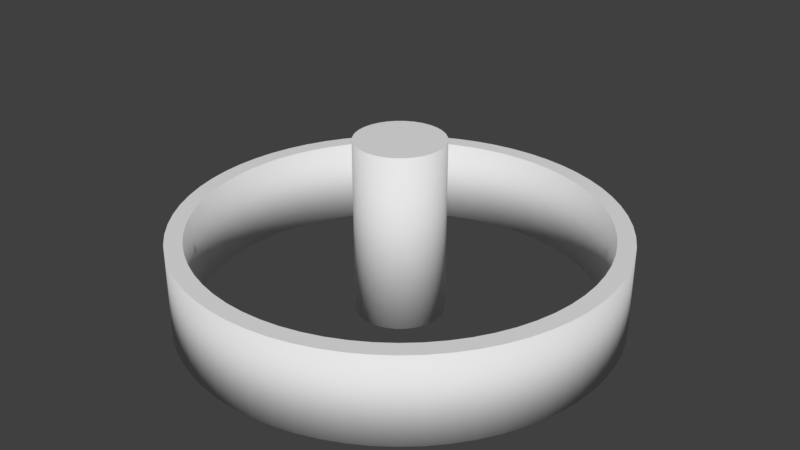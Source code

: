 # Source: City.blend  (saved by Blender 2.79.0; exported with 4.5.12 LTS)
import bpy
from mathutils import Matrix  # noqa: F401  (used for matrix-valued properties, if any)

bpy.ops.wm.read_factory_settings(use_empty=True)
scene = bpy.context.scene
scene.name = 'Scene'

# ---- collections
col_collection_1 = bpy.data.collections.new('Collection 1'); scene.collection.children.link(col_collection_1)

# ---- world
world_world = bpy.data.worlds.new('World'); scene.world = world_world
world_world.color = (0.05088, 0.05088, 0.05088)
world_world.use_sun_shadow = False
world_world.sun_shadow_jitter_overblur = 0.0
world_world.cycles.sampling_method = 'MANUAL'

# ---- meshes
me_wall = bpy.data.meshes.new('Wall')
me_wall.from_pydata([(3.371e-06, 4.604, 0.0), (3.371e-06, 4.604, 2.0), (0.4513, 4.582, 0.0), (0.4513, 4.582, 2.0), (0.8982, 4.516, 0.0), (0.8982, 4.516, 2.0), (1.336, 4.406, 0.0), (1.336, 4.406, 2.0), (1.762, 4.254, 0.0), (1.762, 4.254, 2.0), (2.17, 4.06, 0.0), (2.17, 4.06, 2.0), (2.558, 3.828, 0.0), (2.558, 3.828, 2.0), (2.921, 3.559, 0.0), (2.921, 3.559, 2.0), (3.256, 3.256, 0.0), (3.256, 3.256, 2.0), (3.559, 2.921, 0.0), (3.559, 2.921, 2.0), (3.828, 2.558, 0.0), (3.828, 2.558, 2.0), (4.06, 2.17, 0.0), (4.06, 2.17, 2.0), (4.254, 1.762, 0.0), (4.254, 1.762, 2.0), (4.406, 1.336, 0.0), (4.406, 1.336, 2.0), (4.516, 0.8982, 0.0), (4.516, 0.8982, 2.0), (4.582, 0.4513, 0.0), (4.582, 0.4513, 2.0), (4.604, 1.214e-07, 0.0), (4.604, 1.214e-07, 2.0), (4.582, -0.4513, 0.0), (4.582, -0.4513, 2.0), (4.516, -0.8982, 0.0), (4.516, -0.8982, 2.0), (4.406, -1.336, 0.0), (4.406, -1.336, 2.0), (4.254, -1.762, 0.0), (4.254, -1.762, 2.0), (4.06, -2.17, 0.0), (4.06, -2.17, 2.0), (3.828, -2.558, 0.0), (3.828, -2.558, 2.0), (3.559, -2.921, 0.0), (3.559, -2.921, 2.0), (3.256, -3.256, 0.0), (3.256, -3.256, 2.0), (2.921, -3.559, 0.0), (2.921, -3.559, 2.0), (2.558, -3.828, 0.0), (2.558, -3.828, 2.0), (2.17, -4.06, 0.0), (2.17, -4.06, 2.0), (1.762, -4.254, 0.0), (1.762, -4.254, 2.0), (1.336, -4.406, 0.0), (1.336, -4.406, 2.0), (0.8982, -4.516, 0.0), (0.8982, -4.516, 2.0), (0.4513, -4.582, 0.0), (0.4513, -4.582, 2.0), (-8.808e-07, -4.604, 0.0), (-8.808e-07, -4.604, 2.0), (-0.4513, -4.582, 0.0), (-0.4513, -4.582, 2.0), (-0.8982, -4.516, 0.0), (-0.8982, -4.516, 2.0), (-1.336, -4.406, 0.0), (-1.336, -4.406, 2.0), (-1.762, -4.254, 0.0), (-1.762, -4.254, 2.0), (-2.17, -4.06, 0.0), (-2.17, -4.06, 2.0), (-2.558, -3.828, 0.0), (-2.558, -3.828, 2.0), (-2.921, -3.559, 0.0), (-2.921, -3.559, 2.0), (-3.256, -3.256, 0.0), (-3.256, -3.256, 2.0), (-3.559, -2.921, 0.0), (-3.559, -2.921, 2.0), (-3.828, -2.558, 0.0), (-3.828, -2.558, 2.0), (-4.06, -2.17, 0.0), (-4.06, -2.17, 2.0), (-4.254, -1.762, 0.0), (-4.254, -1.762, 2.0), (-4.406, -1.336, 0.0), (-4.406, -1.336, 2.0), (-4.516, -0.8982, 0.0), (-4.516, -0.8982, 2.0), (-4.582, -0.4513, 0.0), (-4.582, -0.4513, 2.0), (-4.604, -1.119e-06, 0.0), (-4.604, -1.119e-06, 2.0), (-4.582, 0.4513, 0.0), (-4.582, 0.4513, 2.0), (-4.516, 0.8982, 0.0), (-4.516, 0.8982, 2.0), (-4.406, 1.336, 0.0), (-4.406, 1.336, 2.0), (-4.254, 1.762, 0.0), (-4.254, 1.762, 2.0), (-4.06, 2.17, 0.0), (-4.06, 2.17, 2.0), (-3.828, 2.558, 0.0), (-3.828, 2.558, 2.0), (-3.559, 2.921, 0.0), (-3.559, 2.921, 2.0), (-3.256, 3.256, 0.0), (-3.256, 3.256, 2.0), (-2.921, 3.559, 0.0), (-2.921, 3.559, 2.0), (-2.558, 3.828, 0.0), (-2.558, 3.828, 2.0), (-2.17, 4.06, 0.0), (-2.17, 4.06, 2.0), (-1.762, 4.254, 0.0), (-1.762, 4.254, 2.0), (-1.336, 4.406, 0.0), (-1.336, 4.406, 2.0), (-0.8982, 4.516, 0.0), (-0.8982, 4.516, 2.0), (-0.4513, 4.582, 0.0), (-0.4513, 4.582, 2.0), (2.941e-06, 5.0, 0.0), (0.4901, 4.976, 0.0), (0.4901, 4.976, 2.0), (2.941e-06, 5.0, 2.0), (0.9755, 4.904, 0.0), (0.9755, 4.904, 2.0), (1.451, 4.785, 0.0), (1.451, 4.785, 2.0), (1.913, 4.619, 0.0), (1.913, 4.619, 2.0), (2.357, 4.41, 0.0), (2.357, 4.41, 2.0), (2.778, 4.157, 0.0), (2.778, 4.157, 2.0), (3.172, 3.865, 0.0), (3.172, 3.865, 2.0), (3.536, 3.536, 0.0), (3.536, 3.536, 2.0), (3.865, 3.172, 0.0), (3.865, 3.172, 2.0), (4.157, 2.778, 0.0), (4.157, 2.778, 2.0), (4.41, 2.357, 0.0), (4.41, 2.357, 2.0), (4.619, 1.913, 0.0), (4.619, 1.913, 2.0), (4.785, 1.451, 0.0), (4.785, 1.451, 2.0), (4.904, 0.9755, 0.0), (4.904, 0.9755, 2.0), (4.976, 0.4901, 0.0), (4.976, 0.4901, 2.0), (5.0, 1.192e-07, 0.0), (5.0, 1.192e-07, 2.0), (4.976, -0.4901, 0.0), (4.976, -0.4901, 2.0), (4.904, -0.9755, 0.0), (4.904, -0.9755, 2.0), (4.785, -1.451, 0.0), (4.785, -1.451, 2.0), (4.619, -1.913, 0.0), (4.619, -1.913, 2.0), (4.41, -2.357, 0.0), (4.41, -2.357, 2.0), (4.157, -2.778, 0.0), (4.157, -2.778, 2.0), (3.865, -3.172, 0.0), (3.865, -3.172, 2.0), (3.536, -3.536, 0.0), (3.536, -3.536, 2.0), (3.172, -3.865, 0.0), (3.172, -3.865, 2.0), (2.778, -4.157, 0.0), (2.778, -4.157, 2.0), (2.357, -4.41, 0.0), (2.357, -4.41, 2.0), (1.913, -4.619, 0.0), (1.913, -4.619, 2.0), (1.451, -4.785, 0.0), (1.451, -4.785, 2.0), (0.9755, -4.904, 0.0), (0.9755, -4.904, 2.0), (0.4901, -4.976, 0.0), (0.4901, -4.976, 2.0), (-1.073e-06, -5.0, 0.0), (-1.073e-06, -5.0, 2.0), (-0.4901, -4.976, 0.0), (-0.4901, -4.976, 2.0), (-0.9755, -4.904, 0.0), (-0.9755, -4.904, 2.0), (-1.451, -4.785, 0.0), (-1.451, -4.785, 2.0), (-1.913, -4.619, 0.0), (-1.913, -4.619, 2.0), (-2.357, -4.41, 0.0), (-2.357, -4.41, 2.0), (-2.778, -4.157, 0.0), (-2.778, -4.157, 2.0), (-3.172, -3.865, 0.0), (-3.172, -3.865, 2.0), (-3.536, -3.536, 0.0), (-3.536, -3.536, 2.0), (-3.865, -3.172, 0.0), (-3.865, -3.172, 2.0), (-4.157, -2.778, 0.0), (-4.157, -2.778, 2.0), (-4.41, -2.357, 0.0), (-4.41, -2.357, 2.0), (-4.619, -1.913, 0.0), (-4.619, -1.913, 2.0), (-4.785, -1.451, 0.0), (-4.785, -1.451, 2.0), (-4.904, -0.9755, 0.0), (-4.904, -0.9755, 2.0), (-4.976, -0.4901, 0.0), (-4.976, -0.4901, 2.0), (-5.0, -1.311e-06, 0.0), (-5.0, -1.311e-06, 2.0), (-4.976, 0.4901, 0.0), (-4.976, 0.4901, 2.0), (-4.904, 0.9754, 0.0), (-4.904, 0.9754, 2.0), (-4.785, 1.451, 0.0), (-4.785, 1.451, 2.0), (-4.619, 1.913, 0.0), (-4.619, 1.913, 2.0), (-4.41, 2.357, 0.0), (-4.41, 2.357, 2.0), (-4.157, 2.778, 0.0), (-4.157, 2.778, 2.0), (-3.865, 3.172, 0.0), (-3.865, 3.172, 2.0), (-3.536, 3.536, 0.0), (-3.536, 3.536, 2.0), (-3.172, 3.865, 0.0), (-3.172, 3.865, 2.0), (-2.778, 4.157, 0.0), (-2.778, 4.157, 2.0), (-2.357, 4.41, 0.0), (-2.357, 4.41, 2.0), (-1.913, 4.619, 0.0), (-1.913, 4.619, 2.0), (-1.451, 4.785, 0.0), (-1.451, 4.785, 2.0), (-0.9755, 4.904, 0.0), (-0.9755, 4.904, 2.0), (-0.4901, 4.976, 0.0), (-0.4901, 4.976, 2.0)], [], [(128, 131, 130, 129), (129, 130, 133, 132), (132, 133, 135, 134), (134, 135, 137, 136), (136, 137, 139, 138), (138, 139, 141, 140), (140, 141, 143, 142), (142, 143, 145, 144), (144, 145, 147, 146), (146, 147, 149, 148), (148, 149, 151, 150), (150, 151, 153, 152), (152, 153, 155, 154), (154, 155, 157, 156), (156, 157, 159, 158), (158, 159, 161, 160), (160, 161, 163, 162), (162, 163, 165, 164), (164, 165, 167, 166), (166, 167, 169, 168), (168, 169, 171, 170), (170, 171, 173, 172), (172, 173, 175, 174), (174, 175, 177, 176), (176, 177, 179, 178), (178, 179, 181, 180), (180, 181, 183, 182), (182, 183, 185, 184), (184, 185, 187, 186), (186, 187, 189, 188), (188, 189, 191, 190), (190, 191, 193, 192), (192, 193, 195, 194), (194, 195, 197, 196), (196, 197, 199, 198), (198, 199, 201, 200), (200, 201, 203, 202), (202, 203, 205, 204), (204, 205, 207, 206), (206, 207, 209, 208), (208, 209, 211, 210), (210, 211, 213, 212), (212, 213, 215, 214), (214, 215, 217, 216), (216, 217, 219, 218), (218, 219, 221, 220), (220, 221, 223, 222), (222, 223, 225, 224), (224, 225, 227, 226), (226, 227, 229, 228), (228, 229, 231, 230), (230, 231, 233, 232), (232, 233, 235, 234), (234, 235, 237, 236), (236, 237, 239, 238), (238, 239, 241, 240), (240, 241, 243, 242), (242, 243, 245, 244), (244, 245, 247, 246), (246, 247, 249, 248), (248, 249, 251, 250), (250, 251, 253, 252), (126, 127, 125, 124), (252, 253, 255, 254), (254, 255, 131, 128), (0, 1, 127, 126), (2, 0, 128, 129), (1, 3, 130, 131), (4, 2, 129, 132), (3, 5, 133, 130), (6, 4, 132, 134), (5, 7, 135, 133), (8, 6, 134, 136), (7, 9, 137, 135), (10, 8, 136, 138), (9, 11, 139, 137), (12, 10, 138, 140), (11, 13, 141, 139), (14, 12, 140, 142), (13, 15, 143, 141), (16, 14, 142, 144), (15, 17, 145, 143), (18, 16, 144, 146), (17, 19, 147, 145), (20, 18, 146, 148), (19, 21, 149, 147), (22, 20, 148, 150), (21, 23, 151, 149), (24, 22, 150, 152), (23, 25, 153, 151), (26, 24, 152, 154), (25, 27, 155, 153), (28, 26, 154, 156), (27, 29, 157, 155), (30, 28, 156, 158), (29, 31, 159, 157), (32, 30, 158, 160), (31, 33, 161, 159), (34, 32, 160, 162), (33, 35, 163, 161), (36, 34, 162, 164), (35, 37, 165, 163), (38, 36, 164, 166), (37, 39, 167, 165), (40, 38, 166, 168), (39, 41, 169, 167), (42, 40, 168, 170), (41, 43, 171, 169), (44, 42, 170, 172), (43, 45, 173, 171), (46, 44, 172, 174), (45, 47, 175, 173), (48, 46, 174, 176), (47, 49, 177, 175), (50, 48, 176, 178), (49, 51, 179, 177), (52, 50, 178, 180), (51, 53, 181, 179), (54, 52, 180, 182), (53, 55, 183, 181), (56, 54, 182, 184), (55, 57, 185, 183), (58, 56, 184, 186), (57, 59, 187, 185), (60, 58, 186, 188), (59, 61, 189, 187), (62, 60, 188, 190), (61, 63, 191, 189), (64, 62, 190, 192), (63, 65, 193, 191), (66, 64, 192, 194), (65, 67, 195, 193), (68, 66, 194, 196), (67, 69, 197, 195), (70, 68, 196, 198), (69, 71, 199, 197), (72, 70, 198, 200), (71, 73, 201, 199), (74, 72, 200, 202), (73, 75, 203, 201), (76, 74, 202, 204), (75, 77, 205, 203), (78, 76, 204, 206), (77, 79, 207, 205), (80, 78, 206, 208), (79, 81, 209, 207), (82, 80, 208, 210), (81, 83, 211, 209), (84, 82, 210, 212), (83, 85, 213, 211), (86, 84, 212, 214), (85, 87, 215, 213), (88, 86, 214, 216), (87, 89, 217, 215), (90, 88, 216, 218), (89, 91, 219, 217), (92, 90, 218, 220), (91, 93, 221, 219), (94, 92, 220, 222), (93, 95, 223, 221), (96, 94, 222, 224), (95, 97, 225, 223), (98, 96, 224, 226), (97, 99, 227, 225), (100, 98, 226, 228), (99, 101, 229, 227), (102, 100, 228, 230), (101, 103, 231, 229), (104, 102, 230, 232), (103, 105, 233, 231), (106, 104, 232, 234), (105, 107, 235, 233), (108, 106, 234, 236), (107, 109, 237, 235), (110, 108, 236, 238), (109, 111, 239, 237), (112, 110, 238, 240), (111, 113, 241, 239), (114, 112, 240, 242), (113, 115, 243, 241), (116, 114, 242, 244), (115, 117, 245, 243), (118, 116, 244, 246), (117, 119, 247, 245), (120, 118, 246, 248), (119, 121, 249, 247), (122, 120, 248, 250), (121, 123, 251, 249), (124, 122, 250, 252), (123, 125, 253, 251), (126, 124, 252, 254), (125, 127, 255, 253), (0, 126, 254, 128), (127, 1, 131, 255), (124, 125, 123, 122), (122, 123, 121, 120), (120, 121, 119, 118), (118, 119, 117, 116), (116, 117, 115, 114), (114, 115, 113, 112), (112, 113, 111, 110), (110, 111, 109, 108), (108, 109, 107, 106), (106, 107, 105, 104), (104, 105, 103, 102), (102, 103, 101, 100), (100, 101, 99, 98), (98, 99, 97, 96), (96, 97, 95, 94), (94, 95, 93, 92), (92, 93, 91, 90), (90, 91, 89, 88), (88, 89, 87, 86), (86, 87, 85, 84), (84, 85, 83, 82), (82, 83, 81, 80), (80, 81, 79, 78), (78, 79, 77, 76), (76, 77, 75, 74), (74, 75, 73, 72), (72, 73, 71, 70), (70, 71, 69, 68), (68, 69, 67, 66), (66, 67, 65, 64), (64, 65, 63, 62), (62, 63, 61, 60), (60, 61, 59, 58), (58, 59, 57, 56), (56, 57, 55, 54), (54, 55, 53, 52), (52, 53, 51, 50), (50, 51, 49, 48), (48, 49, 47, 46), (46, 47, 45, 44), (44, 45, 43, 42), (42, 43, 41, 40), (40, 41, 39, 38), (38, 39, 37, 36), (36, 37, 35, 34), (34, 35, 33, 32), (32, 33, 31, 30), (30, 31, 29, 28), (28, 29, 27, 26), (26, 27, 25, 24), (24, 25, 23, 22), (22, 23, 21, 20), (20, 21, 19, 18), (18, 19, 17, 16), (16, 17, 15, 14), (14, 15, 13, 12), (12, 13, 11, 10), (10, 11, 9, 8), (8, 9, 7, 6), (6, 7, 5, 4), (4, 5, 3, 2), (2, 3, 1, 0)])
me_wall.polygons.foreach_set('use_smooth', [1, 1, 1, 1, 1, 1, 1, 1, 1, 1, 1, 1, 1, 1, 1, 1, 1, 1, 1, 1, 1, 1, 1, 1, 1, 1, 1, 1, 1, 1, 1, 1, 1, 1, 1, 1, 1, 1, 1, 1, 1, 1, 1, 1, 1, 1, 1, 1, 1, 1, 1, 1, 1, 1, 1, 1, 1, 1, 1, 1, 1, 1, 1, 1, 1, 1, 0, 0, 0, 0, 0, 0, 0, 0, 0, 0, 0, 0, 0, 0, 0, 0, 0, 0, 0, 0, 0, 0, 0, 0, 0, 0, 0, 0, 0, 0, 0, 0, 0, 0, 0, 0, 0, 0, 0, 0, 0, 0, 0, 0, 0, 0, 0, 0, 0, 0, 0, 0, 0, 0, 0, 0, 0, 0, 0, 0, 0, 0, 0, 0, 0, 0, 0, 0, 0, 0, 0, 0, 0, 0, 0, 0, 0, 0, 0, 0, 0, 0, 0, 0, 0, 0, 0, 0, 0, 0, 0, 0, 0, 0, 0, 0, 0, 0, 0, 0, 0, 0, 0, 0, 0, 0, 0, 0, 0, 0, 0, 0, 0, 0, 0, 0, 0, 0, 0, 0, 0, 0, 0, 0, 0, 0, 0, 0, 1, 1, 1, 1, 1, 1, 1, 1, 1, 1, 1, 1, 1, 1, 1, 1, 1, 1, 1, 1, 1, 1, 1, 1, 1, 1, 1, 1, 1, 1, 1, 1, 1, 1, 1, 1, 1, 1, 1, 1, 1, 1, 1, 1, 1, 1, 1, 1, 1, 1, 1, 1, 1, 1, 1, 1, 1, 1, 1, 1, 1, 1])
me_wall.use_remesh_preserve_volume = False
me_wall.use_remesh_preserve_attributes = False
me_wall.use_mirror_vertex_groups = False
me_wall.update()
me_tower = bpy.data.meshes.new('Tower')
me_tower.from_pydata([(0.0, 1.0, -2.0), (0.0, 1.0, 2.0), (0.1951, 0.9808, -2.0), (0.1951, 0.9808, 2.0), (0.3827, 0.9239, -2.0), (0.3827, 0.9239, 2.0), (0.5556, 0.8315, -2.0), (0.5556, 0.8315, 2.0), (0.7071, 0.7071, -2.0), (0.7071, 0.7071, 2.0), (0.8315, 0.5556, -2.0), (0.8315, 0.5556, 2.0), (0.9239, 0.3827, -2.0), (0.9239, 0.3827, 2.0), (0.9808, 0.1951, -2.0), (0.9808, 0.1951, 2.0), (1.0, 7.55e-08, -2.0), (1.0, 7.55e-08, 2.0), (0.9808, -0.1951, -2.0), (0.9808, -0.1951, 2.0), (0.9239, -0.3827, -2.0), (0.9239, -0.3827, 2.0), (0.8315, -0.5556, -2.0), (0.8315, -0.5556, 2.0), (0.7071, -0.7071, -2.0), (0.7071, -0.7071, 2.0), (0.5556, -0.8315, -2.0), (0.5556, -0.8315, 2.0), (0.3827, -0.9239, -2.0), (0.3827, -0.9239, 2.0), (0.1951, -0.9808, -2.0), (0.1951, -0.9808, 2.0), (-3.258e-07, -1.0, -2.0), (-3.258e-07, -1.0, 2.0), (-0.1951, -0.9808, -2.0), (-0.1951, -0.9808, 2.0), (-0.3827, -0.9239, -2.0), (-0.3827, -0.9239, 2.0), (-0.5556, -0.8315, -2.0), (-0.5556, -0.8315, 2.0), (-0.7071, -0.7071, -2.0), (-0.7071, -0.7071, 2.0), (-0.8315, -0.5556, -2.0), (-0.8315, -0.5556, 2.0), (-0.9239, -0.3827, -2.0), (-0.9239, -0.3827, 2.0), (-0.9808, -0.1951, -2.0), (-0.9808, -0.1951, 2.0), (-1.0, 9.656e-07, -2.0), (-1.0, 9.656e-07, 2.0), (-0.9808, 0.1951, -2.0), (-0.9808, 0.1951, 2.0), (-0.9239, 0.3827, -2.0), (-0.9239, 0.3827, 2.0), (-0.8315, 0.5556, -2.0), (-0.8315, 0.5556, 2.0), (-0.7071, 0.7071, -2.0), (-0.7071, 0.7071, 2.0), (-0.5556, 0.8315, -2.0), (-0.5556, 0.8315, 2.0), (-0.3827, 0.9239, -2.0), (-0.3827, 0.9239, 2.0), (-0.1951, 0.9808, -2.0), (-0.1951, 0.9808, 2.0)], [], [(0, 1, 3, 2), (2, 3, 5, 4), (4, 5, 7, 6), (6, 7, 9, 8), (8, 9, 11, 10), (10, 11, 13, 12), (12, 13, 15, 14), (14, 15, 17, 16), (16, 17, 19, 18), (18, 19, 21, 20), (20, 21, 23, 22), (22, 23, 25, 24), (24, 25, 27, 26), (26, 27, 29, 28), (28, 29, 31, 30), (30, 31, 33, 32), (32, 33, 35, 34), (34, 35, 37, 36), (36, 37, 39, 38), (38, 39, 41, 40), (40, 41, 43, 42), (42, 43, 45, 44), (44, 45, 47, 46), (46, 47, 49, 48), (48, 49, 51, 50), (50, 51, 53, 52), (52, 53, 55, 54), (54, 55, 57, 56), (56, 57, 59, 58), (58, 59, 61, 60), (3, 1, 63, 61, 59, 57, 55, 53, 51, 49, 47, 45, 43, 41, 39, 37, 35, 33, 31, 29, 27, 25, 23, 21, 19, 17, 15, 13, 11, 9, 7, 5), (60, 61, 63, 62), (62, 63, 1, 0), (0, 2, 4, 6, 8, 10, 12, 14, 16, 18, 20, 22, 24, 26, 28, 30, 32, 34, 36, 38, 40, 42, 44, 46, 48, 50, 52, 54, 56, 58, 60, 62)])
me_tower.polygons.foreach_set('use_smooth', [1, 1, 1, 1, 1, 1, 1, 1, 1, 1, 1, 1, 1, 1, 1, 1, 1, 1, 1, 1, 1, 1, 1, 1, 1, 1, 1, 1, 1, 1, 0, 1, 1, 0])
me_tower.use_remesh_preserve_volume = False
me_tower.use_remesh_preserve_attributes = False
me_tower.use_mirror_vertex_groups = False
me_tower.update()

# ---- objects
ob_wall = bpy.data.objects.new('Wall', me_wall)
ob_tower = bpy.data.objects.new('Tower', me_tower)

# ---- transforms, parenting, visibility, modifiers, constraints
ob_wall.location = (0.0, 0.0, 0.0)
ob_wall.lineart.crease_threshold = 0.0
ob_tower.location = (0.0, 0.0, 2.0)
ob_tower.lineart.crease_threshold = 0.0

# ---- collection membership
col_collection_1.objects.link(ob_wall)
col_collection_1.objects.link(ob_tower)

# ---- scene / render settings (as saved in the file)
scene.frame_start = 1; scene.frame_end = 250; scene.frame_set(1)
scene.render.engine = 'BLENDER_EEVEE_NEXT'
scene.render.resolution_percentage = 50
scene.render.dither_intensity = 0.0
scene.cycles.use_denoising = False
scene.cycles.samples = 128
scene.cycles.sampling_pattern = 'TABULATED_SOBOL'
scene.cycles.use_adaptive_sampling = False
scene.cycles.use_light_tree = False
scene.cycles.blur_glossy = 0.0
scene.cycles.sample_clamp_indirect = 0.0
scene.view_settings.view_transform = 'Standard'
bpy.context.view_layer.update()

# ---- added for rendering (the .blend has no active camera and no usable light): camera, sun
cam_auto = bpy.data.cameras.new('AutoCamera')
cam_auto.lens = 50.0
cam_auto.sensor_width = 36.0
cam_auto.clip_end = 1000.0
ob_auto_camera = bpy.data.objects.new('AutoCamera', cam_auto)
scene.collection.objects.link(ob_auto_camera)
ob_auto_camera.location = (13.598, -16.3176, 12.8784)
ob_auto_camera.rotation_euler = (1.09748, -7.21219e-08, 0.694738)
scene.camera = ob_auto_camera
light_auto_sun = bpy.data.lights.new('AutoSun', 'SUN')
light_auto_sun.energy = 3.0
light_auto_sun.angle = 0.0523599
ob_auto_sun = bpy.data.objects.new('AutoSun', light_auto_sun)
scene.collection.objects.link(ob_auto_sun)
ob_auto_sun.rotation_euler = (0.872665, 0.174533, 0.523599)
bpy.context.view_layer.update()
